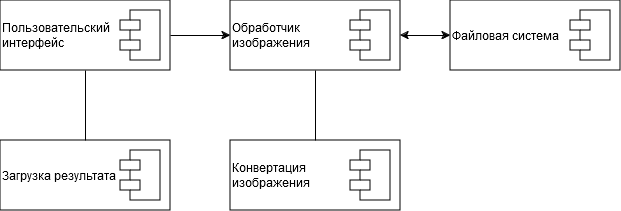

The diagram above was exported from draw.io. Its source (the exported page's mxGraphModel, read from the mxfile embedded in the PNG):
<mxGraphModel dx="794" dy="422" grid="1" gridSize="10" guides="1" tooltips="1" connect="1" arrows="1" fold="1" page="1" pageScale="1" pageWidth="827" pageHeight="1169" math="0" shadow="0">
  <root>
    <mxCell id="0" />
    <mxCell id="1" parent="0" />
    <mxCell id="GZmBfaxO3HEr2_xepAQV-11" value="&lt;div align=&quot;left&quot;&gt;Загрузка результата&lt;/div&gt;" style="rounded=0;whiteSpace=wrap;html=1;align=left;" vertex="1" parent="1">
      <mxGeometry x="70" y="200" width="170" height="70" as="geometry" />
    </mxCell>
    <mxCell id="GZmBfaxO3HEr2_xepAQV-12" value="&lt;div align=&quot;left&quot;&gt;Пользовательский &lt;br&gt;&lt;/div&gt;&lt;div align=&quot;left&quot;&gt;интерфейс&lt;br&gt;&lt;/div&gt;" style="rounded=0;whiteSpace=wrap;html=1;align=left;" vertex="1" parent="1">
      <mxGeometry x="70" y="60" width="170" height="70" as="geometry" />
    </mxCell>
    <mxCell id="GZmBfaxO3HEr2_xepAQV-14" value="&lt;div align=&quot;left&quot;&gt;Конвертация&lt;/div&gt;&lt;div align=&quot;left&quot;&gt;изображения&lt;br&gt;&lt;/div&gt;" style="rounded=0;whiteSpace=wrap;html=1;align=left;" vertex="1" parent="1">
      <mxGeometry x="300" y="200" width="170" height="70" as="geometry" />
    </mxCell>
    <mxCell id="GZmBfaxO3HEr2_xepAQV-15" value="&lt;div align=&quot;left&quot;&gt;Файловая система&lt;br&gt;&lt;/div&gt;" style="rounded=0;whiteSpace=wrap;html=1;align=left;" vertex="1" parent="1">
      <mxGeometry x="520" y="60" width="170" height="70" as="geometry" />
    </mxCell>
    <mxCell id="GZmBfaxO3HEr2_xepAQV-16" value="&lt;div align=&quot;left&quot;&gt;Обработчик &lt;br&gt;&lt;/div&gt;&lt;div align=&quot;left&quot;&gt;изображения&lt;br&gt;&lt;/div&gt;" style="rounded=0;whiteSpace=wrap;html=1;align=left;" vertex="1" parent="1">
      <mxGeometry x="300" y="60" width="170" height="70" as="geometry" />
    </mxCell>
    <mxCell id="GZmBfaxO3HEr2_xepAQV-17" value="" style="shape=module;align=left;spacingLeft=20;align=center;verticalAlign=top;whiteSpace=wrap;html=1;" vertex="1" parent="1">
      <mxGeometry x="420" y="210" width="40" height="50" as="geometry" />
    </mxCell>
    <mxCell id="GZmBfaxO3HEr2_xepAQV-18" value="" style="shape=module;align=left;spacingLeft=20;align=center;verticalAlign=top;whiteSpace=wrap;html=1;" vertex="1" parent="1">
      <mxGeometry x="190" y="210" width="40" height="50" as="geometry" />
    </mxCell>
    <mxCell id="GZmBfaxO3HEr2_xepAQV-19" value="" style="shape=module;align=left;spacingLeft=20;align=center;verticalAlign=top;whiteSpace=wrap;html=1;" vertex="1" parent="1">
      <mxGeometry x="190" y="70" width="40" height="50" as="geometry" />
    </mxCell>
    <mxCell id="GZmBfaxO3HEr2_xepAQV-20" value="" style="shape=module;align=left;spacingLeft=20;align=center;verticalAlign=top;whiteSpace=wrap;html=1;" vertex="1" parent="1">
      <mxGeometry x="420" y="70" width="40" height="50" as="geometry" />
    </mxCell>
    <mxCell id="GZmBfaxO3HEr2_xepAQV-21" value="" style="shape=module;align=left;spacingLeft=20;align=center;verticalAlign=top;whiteSpace=wrap;html=1;" vertex="1" parent="1">
      <mxGeometry x="640" y="70" width="40" height="50" as="geometry" />
    </mxCell>
    <mxCell id="GZmBfaxO3HEr2_xepAQV-22" value="" style="endArrow=classic;startArrow=classic;html=1;rounded=0;entryX=0;entryY=0.5;entryDx=0;entryDy=0;exitX=1;exitY=0.5;exitDx=0;exitDy=0;" edge="1" parent="1" source="GZmBfaxO3HEr2_xepAQV-16" target="GZmBfaxO3HEr2_xepAQV-15">
      <mxGeometry width="50" height="50" relative="1" as="geometry">
        <mxPoint x="380" y="240" as="sourcePoint" />
        <mxPoint x="430" y="190" as="targetPoint" />
      </mxGeometry>
    </mxCell>
    <mxCell id="GZmBfaxO3HEr2_xepAQV-23" value="" style="endArrow=classic;html=1;rounded=0;exitX=1;exitY=0.5;exitDx=0;exitDy=0;entryX=0;entryY=0.5;entryDx=0;entryDy=0;" edge="1" parent="1" source="GZmBfaxO3HEr2_xepAQV-12" target="GZmBfaxO3HEr2_xepAQV-16">
      <mxGeometry width="50" height="50" relative="1" as="geometry">
        <mxPoint x="380" y="240" as="sourcePoint" />
        <mxPoint x="430" y="190" as="targetPoint" />
      </mxGeometry>
    </mxCell>
    <mxCell id="GZmBfaxO3HEr2_xepAQV-24" value="" style="endArrow=none;html=1;rounded=0;entryX=0.5;entryY=1;entryDx=0;entryDy=0;" edge="1" parent="1" target="GZmBfaxO3HEr2_xepAQV-16">
      <mxGeometry width="50" height="50" relative="1" as="geometry">
        <mxPoint x="385" y="200" as="sourcePoint" />
        <mxPoint x="430" y="190" as="targetPoint" />
      </mxGeometry>
    </mxCell>
    <mxCell id="GZmBfaxO3HEr2_xepAQV-25" value="" style="endArrow=none;html=1;rounded=0;exitX=0.5;exitY=1;exitDx=0;exitDy=0;entryX=0.5;entryY=0;entryDx=0;entryDy=0;" edge="1" parent="1" source="GZmBfaxO3HEr2_xepAQV-12" target="GZmBfaxO3HEr2_xepAQV-11">
      <mxGeometry width="50" height="50" relative="1" as="geometry">
        <mxPoint x="380" y="240" as="sourcePoint" />
        <mxPoint x="430" y="190" as="targetPoint" />
      </mxGeometry>
    </mxCell>
  </root>
</mxGraphModel>